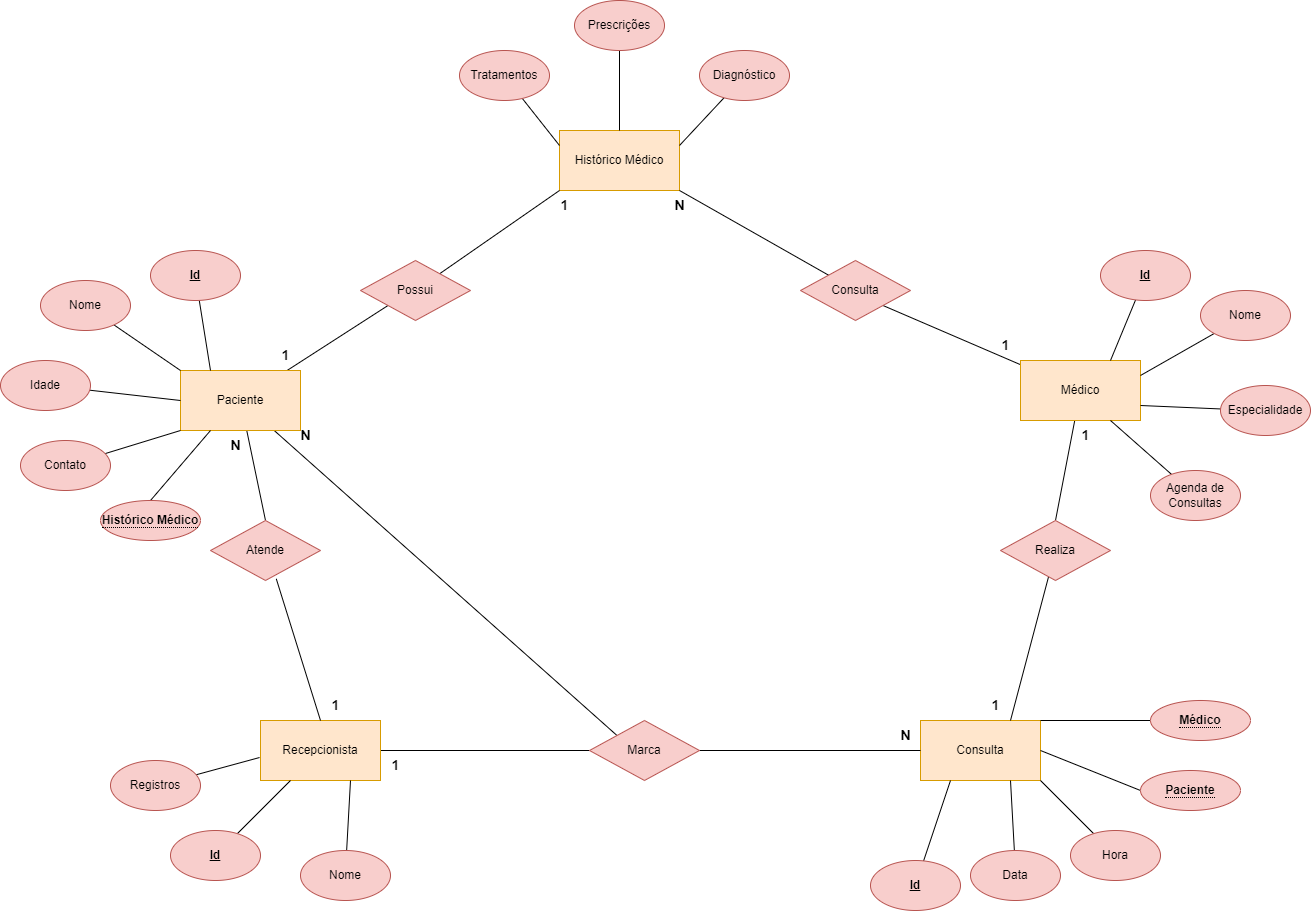

The diagram above was exported from draw.io. Its source (the exported page's mxGraphModel, read from the mxfile embedded in the PNG):
<mxGraphModel dx="2049" dy="2332" grid="1" gridSize="10" guides="1" tooltips="1" connect="1" arrows="1" fold="1" page="1" pageScale="1" pageWidth="827" pageHeight="1169" math="0" shadow="0">
  <root>
    <mxCell id="0" />
    <mxCell id="1" parent="0" />
    <mxCell id="iwgr3G-FmsRnE-EwCIVS-58" style="rounded=0;orthogonalLoop=1;jettySize=auto;html=1;entryX=0.5;entryY=0;entryDx=0;entryDy=0;endArrow=none;endFill=0;fontStyle=0" edge="1" parent="1" source="iwgr3G-FmsRnE-EwCIVS-1" target="iwgr3G-FmsRnE-EwCIVS-56">
      <mxGeometry relative="1" as="geometry" />
    </mxCell>
    <mxCell id="iwgr3G-FmsRnE-EwCIVS-64" style="rounded=0;orthogonalLoop=1;jettySize=auto;html=1;entryX=0;entryY=0;entryDx=0;entryDy=0;endArrow=none;endFill=0;fontStyle=0" edge="1" parent="1" source="iwgr3G-FmsRnE-EwCIVS-1" target="iwgr3G-FmsRnE-EwCIVS-57">
      <mxGeometry relative="1" as="geometry" />
    </mxCell>
    <mxCell id="iwgr3G-FmsRnE-EwCIVS-66" style="rounded=0;orthogonalLoop=1;jettySize=auto;html=1;entryX=0;entryY=1;entryDx=0;entryDy=0;endArrow=none;endFill=0;fontStyle=0" edge="1" parent="1" source="iwgr3G-FmsRnE-EwCIVS-1" target="iwgr3G-FmsRnE-EwCIVS-55">
      <mxGeometry relative="1" as="geometry" />
    </mxCell>
    <mxCell id="iwgr3G-FmsRnE-EwCIVS-1" value="Paciente" style="rounded=0;whiteSpace=wrap;html=1;fontStyle=0;fillColor=#ffe6cc;strokeColor=#d79b00;" vertex="1" parent="1">
      <mxGeometry x="380" y="-690" width="120" height="60" as="geometry" />
    </mxCell>
    <mxCell id="iwgr3G-FmsRnE-EwCIVS-2" value="Consulta" style="rounded=0;whiteSpace=wrap;html=1;fontStyle=0;fillColor=#ffe6cc;strokeColor=#d79b00;" vertex="1" parent="1">
      <mxGeometry x="1120" y="-340" width="120" height="60" as="geometry" />
    </mxCell>
    <mxCell id="iwgr3G-FmsRnE-EwCIVS-3" value="Histórico Médico" style="rounded=0;whiteSpace=wrap;html=1;fontStyle=0;fillColor=#ffe6cc;strokeColor=#d79b00;" vertex="1" parent="1">
      <mxGeometry x="759" y="-930" width="120" height="60" as="geometry" />
    </mxCell>
    <mxCell id="iwgr3G-FmsRnE-EwCIVS-62" style="rounded=0;orthogonalLoop=1;jettySize=auto;html=1;entryX=0.5;entryY=0;entryDx=0;entryDy=0;endArrow=none;endFill=0;fontStyle=0" edge="1" parent="1" source="iwgr3G-FmsRnE-EwCIVS-4" target="iwgr3G-FmsRnE-EwCIVS-53">
      <mxGeometry relative="1" as="geometry" />
    </mxCell>
    <mxCell id="iwgr3G-FmsRnE-EwCIVS-68" style="rounded=0;orthogonalLoop=1;jettySize=auto;html=1;entryX=1;entryY=1;entryDx=0;entryDy=0;endArrow=none;endFill=0;fontStyle=0" edge="1" parent="1" source="iwgr3G-FmsRnE-EwCIVS-4" target="iwgr3G-FmsRnE-EwCIVS-54">
      <mxGeometry relative="1" as="geometry" />
    </mxCell>
    <mxCell id="iwgr3G-FmsRnE-EwCIVS-4" value="Médico" style="rounded=0;whiteSpace=wrap;html=1;fontStyle=0;fillColor=#ffe6cc;strokeColor=#d79b00;" vertex="1" parent="1">
      <mxGeometry x="1220" y="-700" width="120" height="60" as="geometry" />
    </mxCell>
    <mxCell id="iwgr3G-FmsRnE-EwCIVS-36" style="rounded=0;orthogonalLoop=1;jettySize=auto;html=1;entryX=0.25;entryY=0;entryDx=0;entryDy=0;endArrow=none;endFill=0;fontStyle=0" edge="1" parent="1" source="iwgr3G-FmsRnE-EwCIVS-5" target="iwgr3G-FmsRnE-EwCIVS-1">
      <mxGeometry relative="1" as="geometry" />
    </mxCell>
    <mxCell id="iwgr3G-FmsRnE-EwCIVS-5" value="Id" style="ellipse;whiteSpace=wrap;html=1;fontStyle=5;fillColor=#f8cecc;strokeColor=#b85450;" vertex="1" parent="1">
      <mxGeometry x="350" y="-810" width="90" height="50" as="geometry" />
    </mxCell>
    <mxCell id="iwgr3G-FmsRnE-EwCIVS-35" style="rounded=0;orthogonalLoop=1;jettySize=auto;html=1;entryX=0;entryY=0;entryDx=0;entryDy=0;endArrow=none;endFill=0;fontStyle=0" edge="1" parent="1" source="iwgr3G-FmsRnE-EwCIVS-6" target="iwgr3G-FmsRnE-EwCIVS-1">
      <mxGeometry relative="1" as="geometry" />
    </mxCell>
    <mxCell id="iwgr3G-FmsRnE-EwCIVS-6" value="Nome" style="ellipse;whiteSpace=wrap;html=1;fontStyle=0;fillColor=#f8cecc;strokeColor=#b85450;" vertex="1" parent="1">
      <mxGeometry x="240" y="-780" width="90" height="50" as="geometry" />
    </mxCell>
    <mxCell id="iwgr3G-FmsRnE-EwCIVS-34" style="rounded=0;orthogonalLoop=1;jettySize=auto;html=1;entryX=0;entryY=0.5;entryDx=0;entryDy=0;endArrow=none;endFill=0;fontStyle=0" edge="1" parent="1" source="iwgr3G-FmsRnE-EwCIVS-7" target="iwgr3G-FmsRnE-EwCIVS-1">
      <mxGeometry relative="1" as="geometry" />
    </mxCell>
    <mxCell id="iwgr3G-FmsRnE-EwCIVS-7" value="Idade" style="ellipse;whiteSpace=wrap;html=1;fontStyle=0;fillColor=#f8cecc;strokeColor=#b85450;" vertex="1" parent="1">
      <mxGeometry x="200" y="-700" width="90" height="50" as="geometry" />
    </mxCell>
    <mxCell id="iwgr3G-FmsRnE-EwCIVS-33" style="rounded=0;orthogonalLoop=1;jettySize=auto;html=1;entryX=0;entryY=1;entryDx=0;entryDy=0;endArrow=none;endFill=0;fontStyle=0" edge="1" parent="1" source="iwgr3G-FmsRnE-EwCIVS-8" target="iwgr3G-FmsRnE-EwCIVS-1">
      <mxGeometry relative="1" as="geometry" />
    </mxCell>
    <mxCell id="iwgr3G-FmsRnE-EwCIVS-8" value="Contato" style="ellipse;whiteSpace=wrap;html=1;fontStyle=0;fillColor=#f8cecc;strokeColor=#b85450;" vertex="1" parent="1">
      <mxGeometry x="220" y="-620" width="90" height="50" as="geometry" />
    </mxCell>
    <mxCell id="iwgr3G-FmsRnE-EwCIVS-32" style="rounded=0;orthogonalLoop=1;jettySize=auto;html=1;entryX=0.25;entryY=1;entryDx=0;entryDy=0;endArrow=none;endFill=0;exitX=0.5;exitY=0;exitDx=0;exitDy=0;fontStyle=0" edge="1" parent="1" source="iwgr3G-FmsRnE-EwCIVS-81" target="iwgr3G-FmsRnE-EwCIVS-1">
      <mxGeometry relative="1" as="geometry">
        <mxPoint x="379.2979587359482" y="-578.7045105359139" as="sourcePoint" />
      </mxGeometry>
    </mxCell>
    <mxCell id="iwgr3G-FmsRnE-EwCIVS-42" style="rounded=0;orthogonalLoop=1;jettySize=auto;html=1;entryX=0.75;entryY=0;entryDx=0;entryDy=0;endArrow=none;endFill=0;fontStyle=0" edge="1" parent="1" source="iwgr3G-FmsRnE-EwCIVS-10" target="iwgr3G-FmsRnE-EwCIVS-4">
      <mxGeometry relative="1" as="geometry" />
    </mxCell>
    <mxCell id="iwgr3G-FmsRnE-EwCIVS-10" value="Id" style="ellipse;whiteSpace=wrap;html=1;fontStyle=5;fillColor=#f8cecc;strokeColor=#b85450;" vertex="1" parent="1">
      <mxGeometry x="1300" y="-810" width="90" height="50" as="geometry" />
    </mxCell>
    <mxCell id="iwgr3G-FmsRnE-EwCIVS-41" style="rounded=0;orthogonalLoop=1;jettySize=auto;html=1;entryX=1;entryY=0.25;entryDx=0;entryDy=0;endArrow=none;endFill=0;fontStyle=0" edge="1" parent="1" source="iwgr3G-FmsRnE-EwCIVS-11" target="iwgr3G-FmsRnE-EwCIVS-4">
      <mxGeometry relative="1" as="geometry" />
    </mxCell>
    <mxCell id="iwgr3G-FmsRnE-EwCIVS-11" value="Nome" style="ellipse;whiteSpace=wrap;html=1;fontStyle=0;fillColor=#f8cecc;strokeColor=#b85450;" vertex="1" parent="1">
      <mxGeometry x="1400" y="-770" width="90" height="50" as="geometry" />
    </mxCell>
    <mxCell id="iwgr3G-FmsRnE-EwCIVS-39" style="rounded=0;orthogonalLoop=1;jettySize=auto;html=1;entryX=1;entryY=0.75;entryDx=0;entryDy=0;endArrow=none;endFill=0;fontStyle=0" edge="1" parent="1" source="iwgr3G-FmsRnE-EwCIVS-12" target="iwgr3G-FmsRnE-EwCIVS-4">
      <mxGeometry relative="1" as="geometry" />
    </mxCell>
    <mxCell id="iwgr3G-FmsRnE-EwCIVS-12" value="Especialidade" style="ellipse;whiteSpace=wrap;html=1;fontStyle=0;fillColor=#f8cecc;strokeColor=#b85450;" vertex="1" parent="1">
      <mxGeometry x="1420" y="-675" width="90" height="50" as="geometry" />
    </mxCell>
    <mxCell id="iwgr3G-FmsRnE-EwCIVS-40" style="rounded=0;orthogonalLoop=1;jettySize=auto;html=1;entryX=0.75;entryY=1;entryDx=0;entryDy=0;endArrow=none;endFill=0;fontStyle=0" edge="1" parent="1" source="iwgr3G-FmsRnE-EwCIVS-13" target="iwgr3G-FmsRnE-EwCIVS-4">
      <mxGeometry relative="1" as="geometry" />
    </mxCell>
    <mxCell id="iwgr3G-FmsRnE-EwCIVS-13" value="Agenda de Consultas" style="ellipse;whiteSpace=wrap;html=1;fontStyle=0;fillColor=#f8cecc;strokeColor=#b85450;" vertex="1" parent="1">
      <mxGeometry x="1350" y="-590" width="90" height="50" as="geometry" />
    </mxCell>
    <mxCell id="iwgr3G-FmsRnE-EwCIVS-31" style="rounded=0;orthogonalLoop=1;jettySize=auto;html=1;entryX=0.25;entryY=1;entryDx=0;entryDy=0;endArrow=none;endFill=0;fontStyle=0" edge="1" parent="1" source="iwgr3G-FmsRnE-EwCIVS-14" target="iwgr3G-FmsRnE-EwCIVS-2">
      <mxGeometry relative="1" as="geometry" />
    </mxCell>
    <mxCell id="iwgr3G-FmsRnE-EwCIVS-14" value="Id" style="ellipse;whiteSpace=wrap;html=1;fontStyle=5;fillColor=#f8cecc;strokeColor=#b85450;" vertex="1" parent="1">
      <mxGeometry x="1070" y="-200" width="90" height="50" as="geometry" />
    </mxCell>
    <mxCell id="iwgr3G-FmsRnE-EwCIVS-29" style="rounded=0;orthogonalLoop=1;jettySize=auto;html=1;entryX=1;entryY=1;entryDx=0;entryDy=0;endArrow=none;endFill=0;fontStyle=0" edge="1" parent="1" source="iwgr3G-FmsRnE-EwCIVS-15" target="iwgr3G-FmsRnE-EwCIVS-2">
      <mxGeometry relative="1" as="geometry" />
    </mxCell>
    <mxCell id="iwgr3G-FmsRnE-EwCIVS-15" value="Hora" style="ellipse;whiteSpace=wrap;html=1;fontStyle=0;fillColor=#f8cecc;strokeColor=#b85450;" vertex="1" parent="1">
      <mxGeometry x="1270" y="-230" width="90" height="50" as="geometry" />
    </mxCell>
    <mxCell id="iwgr3G-FmsRnE-EwCIVS-30" style="rounded=0;orthogonalLoop=1;jettySize=auto;html=1;entryX=0.75;entryY=1;entryDx=0;entryDy=0;endArrow=none;endFill=0;fontStyle=0" edge="1" parent="1" source="iwgr3G-FmsRnE-EwCIVS-16" target="iwgr3G-FmsRnE-EwCIVS-2">
      <mxGeometry relative="1" as="geometry" />
    </mxCell>
    <mxCell id="iwgr3G-FmsRnE-EwCIVS-16" value="Data" style="ellipse;whiteSpace=wrap;html=1;fontStyle=0;fillColor=#f8cecc;strokeColor=#b85450;" vertex="1" parent="1">
      <mxGeometry x="1170" y="-210" width="90" height="50" as="geometry" />
    </mxCell>
    <mxCell id="iwgr3G-FmsRnE-EwCIVS-28" style="rounded=0;orthogonalLoop=1;jettySize=auto;html=1;entryX=1;entryY=0.5;entryDx=0;entryDy=0;endArrow=none;endFill=0;exitX=0;exitY=0.5;exitDx=0;exitDy=0;fontStyle=0" edge="1" parent="1" source="iwgr3G-FmsRnE-EwCIVS-85" target="iwgr3G-FmsRnE-EwCIVS-2">
      <mxGeometry relative="1" as="geometry">
        <mxPoint x="1327.1887477215055" y="-278.55497723191274" as="sourcePoint" />
      </mxGeometry>
    </mxCell>
    <mxCell id="iwgr3G-FmsRnE-EwCIVS-25" style="rounded=0;orthogonalLoop=1;jettySize=auto;html=1;entryX=1;entryY=0;entryDx=0;entryDy=0;endArrow=none;endFill=0;exitX=0;exitY=0.5;exitDx=0;exitDy=0;fontStyle=0" edge="1" parent="1" source="iwgr3G-FmsRnE-EwCIVS-83" target="iwgr3G-FmsRnE-EwCIVS-2">
      <mxGeometry relative="1" as="geometry">
        <mxPoint x="1330.0894830757384" y="-336.5758076113775" as="sourcePoint" />
      </mxGeometry>
    </mxCell>
    <mxCell id="iwgr3G-FmsRnE-EwCIVS-23" style="rounded=0;orthogonalLoop=1;jettySize=auto;html=1;entryX=0.5;entryY=0;entryDx=0;entryDy=0;endArrow=none;endFill=0;fontStyle=0" edge="1" parent="1" source="iwgr3G-FmsRnE-EwCIVS-19" target="iwgr3G-FmsRnE-EwCIVS-3">
      <mxGeometry relative="1" as="geometry" />
    </mxCell>
    <mxCell id="iwgr3G-FmsRnE-EwCIVS-19" value="Prescrições" style="ellipse;whiteSpace=wrap;html=1;fontStyle=0;fillColor=#f8cecc;strokeColor=#b85450;" vertex="1" parent="1">
      <mxGeometry x="774" y="-1060" width="90" height="50" as="geometry" />
    </mxCell>
    <mxCell id="iwgr3G-FmsRnE-EwCIVS-24" style="rounded=0;orthogonalLoop=1;jettySize=auto;html=1;entryX=1;entryY=0.25;entryDx=0;entryDy=0;endArrow=none;endFill=0;fontStyle=0" edge="1" parent="1" source="iwgr3G-FmsRnE-EwCIVS-20" target="iwgr3G-FmsRnE-EwCIVS-3">
      <mxGeometry relative="1" as="geometry" />
    </mxCell>
    <mxCell id="iwgr3G-FmsRnE-EwCIVS-20" value="Diagnóstico" style="ellipse;whiteSpace=wrap;html=1;fontStyle=0;fillColor=#f8cecc;strokeColor=#b85450;" vertex="1" parent="1">
      <mxGeometry x="899" y="-1010" width="90" height="50" as="geometry" />
    </mxCell>
    <mxCell id="iwgr3G-FmsRnE-EwCIVS-22" style="rounded=0;orthogonalLoop=1;jettySize=auto;html=1;entryX=0;entryY=0.25;entryDx=0;entryDy=0;endArrow=none;endFill=0;fontStyle=0" edge="1" parent="1" source="iwgr3G-FmsRnE-EwCIVS-21" target="iwgr3G-FmsRnE-EwCIVS-3">
      <mxGeometry relative="1" as="geometry" />
    </mxCell>
    <mxCell id="iwgr3G-FmsRnE-EwCIVS-21" value="Tratamentos" style="ellipse;whiteSpace=wrap;html=1;fontStyle=0;fillColor=#f8cecc;strokeColor=#b85450;" vertex="1" parent="1">
      <mxGeometry x="659" y="-1010" width="90" height="50" as="geometry" />
    </mxCell>
    <mxCell id="iwgr3G-FmsRnE-EwCIVS-60" style="rounded=0;orthogonalLoop=1;jettySize=auto;html=1;entryX=0;entryY=0.5;entryDx=0;entryDy=0;endArrow=none;endFill=0;fontStyle=0" edge="1" parent="1" source="iwgr3G-FmsRnE-EwCIVS-44" target="iwgr3G-FmsRnE-EwCIVS-57">
      <mxGeometry relative="1" as="geometry" />
    </mxCell>
    <mxCell id="iwgr3G-FmsRnE-EwCIVS-44" value="Recepcionista" style="rounded=0;whiteSpace=wrap;html=1;fontStyle=0;fillColor=#ffe6cc;strokeColor=#d79b00;" vertex="1" parent="1">
      <mxGeometry x="460" y="-340" width="120" height="60" as="geometry" />
    </mxCell>
    <mxCell id="iwgr3G-FmsRnE-EwCIVS-45" style="rounded=0;orthogonalLoop=1;jettySize=auto;html=1;entryX=0.75;entryY=1;entryDx=0;entryDy=0;endArrow=none;endFill=0;fontStyle=0" edge="1" parent="1" source="iwgr3G-FmsRnE-EwCIVS-46" target="iwgr3G-FmsRnE-EwCIVS-44">
      <mxGeometry relative="1" as="geometry" />
    </mxCell>
    <mxCell id="iwgr3G-FmsRnE-EwCIVS-46" value="Nome" style="ellipse;whiteSpace=wrap;html=1;fontStyle=0;fillColor=#f8cecc;strokeColor=#b85450;" vertex="1" parent="1">
      <mxGeometry x="500" y="-210" width="90" height="50" as="geometry" />
    </mxCell>
    <mxCell id="iwgr3G-FmsRnE-EwCIVS-47" style="rounded=0;orthogonalLoop=1;jettySize=auto;html=1;entryX=0.25;entryY=1;entryDx=0;entryDy=0;endArrow=none;endFill=0;fontStyle=0" edge="1" parent="1" source="iwgr3G-FmsRnE-EwCIVS-48" target="iwgr3G-FmsRnE-EwCIVS-44">
      <mxGeometry relative="1" as="geometry" />
    </mxCell>
    <mxCell id="iwgr3G-FmsRnE-EwCIVS-48" value="Id" style="ellipse;whiteSpace=wrap;html=1;fontStyle=5;fillColor=#f8cecc;strokeColor=#b85450;" vertex="1" parent="1">
      <mxGeometry x="370" y="-230" width="90" height="50" as="geometry" />
    </mxCell>
    <mxCell id="iwgr3G-FmsRnE-EwCIVS-49" style="rounded=0;orthogonalLoop=1;jettySize=auto;html=1;entryX=-0.008;entryY=0.617;entryDx=0;entryDy=0;endArrow=none;endFill=0;entryPerimeter=0;fontStyle=0" edge="1" parent="1" source="iwgr3G-FmsRnE-EwCIVS-50" target="iwgr3G-FmsRnE-EwCIVS-44">
      <mxGeometry relative="1" as="geometry" />
    </mxCell>
    <mxCell id="iwgr3G-FmsRnE-EwCIVS-50" value="Registros" style="ellipse;whiteSpace=wrap;html=1;fontStyle=0;fillColor=#f8cecc;strokeColor=#b85450;" vertex="1" parent="1">
      <mxGeometry x="310" y="-300" width="90" height="50" as="geometry" />
    </mxCell>
    <mxCell id="iwgr3G-FmsRnE-EwCIVS-63" style="rounded=0;orthogonalLoop=1;jettySize=auto;html=1;entryX=0.75;entryY=0;entryDx=0;entryDy=0;endArrow=none;endFill=0;fontStyle=0" edge="1" parent="1" source="iwgr3G-FmsRnE-EwCIVS-53" target="iwgr3G-FmsRnE-EwCIVS-2">
      <mxGeometry relative="1" as="geometry" />
    </mxCell>
    <mxCell id="iwgr3G-FmsRnE-EwCIVS-53" value="Realiza" style="rhombus;whiteSpace=wrap;html=1;fontStyle=0;fillColor=#f8cecc;strokeColor=#b85450;" vertex="1" parent="1">
      <mxGeometry x="1200" y="-540" width="110" height="60" as="geometry" />
    </mxCell>
    <mxCell id="iwgr3G-FmsRnE-EwCIVS-69" style="rounded=0;orthogonalLoop=1;jettySize=auto;html=1;entryX=1;entryY=1;entryDx=0;entryDy=0;endArrow=none;endFill=0;fontStyle=0" edge="1" parent="1" source="iwgr3G-FmsRnE-EwCIVS-54" target="iwgr3G-FmsRnE-EwCIVS-3">
      <mxGeometry relative="1" as="geometry" />
    </mxCell>
    <mxCell id="iwgr3G-FmsRnE-EwCIVS-54" value="Consulta" style="rhombus;whiteSpace=wrap;html=1;fontStyle=0;fillColor=#f8cecc;strokeColor=#b85450;" vertex="1" parent="1">
      <mxGeometry x="1000" y="-800" width="110" height="60" as="geometry" />
    </mxCell>
    <mxCell id="iwgr3G-FmsRnE-EwCIVS-67" style="rounded=0;orthogonalLoop=1;jettySize=auto;html=1;entryX=0;entryY=1;entryDx=0;entryDy=0;endArrow=none;endFill=0;fontStyle=0" edge="1" parent="1" source="iwgr3G-FmsRnE-EwCIVS-55" target="iwgr3G-FmsRnE-EwCIVS-3">
      <mxGeometry relative="1" as="geometry" />
    </mxCell>
    <mxCell id="iwgr3G-FmsRnE-EwCIVS-55" value="Possui" style="rhombus;whiteSpace=wrap;html=1;fontStyle=0;fillColor=#f8cecc;strokeColor=#b85450;" vertex="1" parent="1">
      <mxGeometry x="560" y="-800" width="110" height="60" as="geometry" />
    </mxCell>
    <mxCell id="iwgr3G-FmsRnE-EwCIVS-59" style="rounded=0;orthogonalLoop=1;jettySize=auto;html=1;entryX=0.5;entryY=0;entryDx=0;entryDy=0;endArrow=none;endFill=0;exitX=0.598;exitY=0.972;exitDx=0;exitDy=0;exitPerimeter=0;fontStyle=0" edge="1" parent="1" source="iwgr3G-FmsRnE-EwCIVS-56" target="iwgr3G-FmsRnE-EwCIVS-44">
      <mxGeometry relative="1" as="geometry" />
    </mxCell>
    <mxCell id="iwgr3G-FmsRnE-EwCIVS-56" value="Atende" style="rhombus;whiteSpace=wrap;html=1;fontStyle=0;fillColor=#f8cecc;strokeColor=#b85450;" vertex="1" parent="1">
      <mxGeometry x="410" y="-540" width="110" height="60" as="geometry" />
    </mxCell>
    <mxCell id="iwgr3G-FmsRnE-EwCIVS-61" style="rounded=0;orthogonalLoop=1;jettySize=auto;html=1;entryX=0;entryY=0.5;entryDx=0;entryDy=0;endArrow=none;endFill=0;fontStyle=0" edge="1" parent="1" source="iwgr3G-FmsRnE-EwCIVS-57" target="iwgr3G-FmsRnE-EwCIVS-2">
      <mxGeometry relative="1" as="geometry" />
    </mxCell>
    <mxCell id="iwgr3G-FmsRnE-EwCIVS-57" value="Marca" style="rhombus;whiteSpace=wrap;html=1;fontStyle=0;fillColor=#f8cecc;strokeColor=#b85450;" vertex="1" parent="1">
      <mxGeometry x="789" y="-340" width="110" height="60" as="geometry" />
    </mxCell>
    <mxCell id="iwgr3G-FmsRnE-EwCIVS-70" value="1" style="text;html=1;align=center;verticalAlign=middle;resizable=0;points=[];autosize=1;strokeColor=none;fillColor=none;fontStyle=1;fontSize=14;" vertex="1" parent="1">
      <mxGeometry x="1190" y="-730" width="30" height="30" as="geometry" />
    </mxCell>
    <mxCell id="iwgr3G-FmsRnE-EwCIVS-72" value="N" style="text;html=1;align=center;verticalAlign=middle;resizable=0;points=[];autosize=1;strokeColor=none;fillColor=none;fontStyle=1;fontSize=14;" vertex="1" parent="1">
      <mxGeometry x="864" y="-870" width="30" height="30" as="geometry" />
    </mxCell>
    <mxCell id="iwgr3G-FmsRnE-EwCIVS-73" value="1" style="text;html=1;align=center;verticalAlign=middle;resizable=0;points=[];autosize=1;strokeColor=none;fillColor=none;fontStyle=1;fontSize=14;" vertex="1" parent="1">
      <mxGeometry x="749" y="-870" width="30" height="30" as="geometry" />
    </mxCell>
    <mxCell id="iwgr3G-FmsRnE-EwCIVS-74" value="1" style="text;html=1;align=center;verticalAlign=middle;resizable=0;points=[];autosize=1;strokeColor=none;fillColor=none;fontStyle=1;fontSize=14;" vertex="1" parent="1">
      <mxGeometry x="470" y="-720" width="30" height="30" as="geometry" />
    </mxCell>
    <mxCell id="iwgr3G-FmsRnE-EwCIVS-75" value="N" style="text;html=1;align=center;verticalAlign=middle;resizable=0;points=[];autosize=1;strokeColor=none;fillColor=none;fontStyle=1;fontSize=14;" vertex="1" parent="1">
      <mxGeometry x="420" y="-630" width="30" height="30" as="geometry" />
    </mxCell>
    <mxCell id="iwgr3G-FmsRnE-EwCIVS-76" value="1" style="text;html=1;align=center;verticalAlign=middle;resizable=0;points=[];autosize=1;strokeColor=none;fillColor=none;fontStyle=1;fontSize=14;" vertex="1" parent="1">
      <mxGeometry x="520" y="-370" width="30" height="30" as="geometry" />
    </mxCell>
    <mxCell id="iwgr3G-FmsRnE-EwCIVS-77" value="1" style="text;html=1;align=center;verticalAlign=middle;resizable=0;points=[];autosize=1;strokeColor=none;fillColor=none;fontStyle=1;fontSize=14;" vertex="1" parent="1">
      <mxGeometry x="1270" y="-640" width="30" height="30" as="geometry" />
    </mxCell>
    <mxCell id="iwgr3G-FmsRnE-EwCIVS-79" value="N" style="text;html=1;align=center;verticalAlign=middle;resizable=0;points=[];autosize=1;strokeColor=none;fillColor=none;fontStyle=1;fontSize=14;" vertex="1" parent="1">
      <mxGeometry x="490" y="-640" width="30" height="30" as="geometry" />
    </mxCell>
    <mxCell id="iwgr3G-FmsRnE-EwCIVS-80" value="1" style="text;html=1;align=center;verticalAlign=middle;resizable=0;points=[];autosize=1;strokeColor=none;fillColor=none;fontStyle=1;fontSize=14;" vertex="1" parent="1">
      <mxGeometry x="1180" y="-370" width="30" height="30" as="geometry" />
    </mxCell>
    <mxCell id="iwgr3G-FmsRnE-EwCIVS-81" value="&lt;span style=&quot;border-bottom: 1px dotted&quot;&gt;Histórico Médico&lt;/span&gt;" style="ellipse;whiteSpace=wrap;html=1;align=center;fontStyle=1;fillColor=#f8cecc;strokeColor=#b85450;" vertex="1" parent="1">
      <mxGeometry x="300" y="-560" width="100" height="40" as="geometry" />
    </mxCell>
    <mxCell id="iwgr3G-FmsRnE-EwCIVS-83" value="&lt;span style=&quot;border-bottom: 1px dotted&quot;&gt;Médico&lt;/span&gt;" style="ellipse;whiteSpace=wrap;html=1;align=center;fontStyle=1;fillColor=#f8cecc;strokeColor=#b85450;" vertex="1" parent="1">
      <mxGeometry x="1350" y="-360" width="100" height="40" as="geometry" />
    </mxCell>
    <mxCell id="iwgr3G-FmsRnE-EwCIVS-85" value="&lt;span style=&quot;border-bottom: 1px dotted&quot;&gt;Paciente&lt;/span&gt;" style="ellipse;whiteSpace=wrap;html=1;align=center;fontStyle=1;fillColor=#f8cecc;strokeColor=#b85450;" vertex="1" parent="1">
      <mxGeometry x="1340" y="-290" width="100" height="40" as="geometry" />
    </mxCell>
    <mxCell id="iwgr3G-FmsRnE-EwCIVS-86" value="1" style="text;html=1;align=center;verticalAlign=middle;resizable=0;points=[];autosize=1;strokeColor=none;fillColor=none;fontStyle=1;fontSize=14;" vertex="1" parent="1">
      <mxGeometry x="580" y="-310" width="30" height="30" as="geometry" />
    </mxCell>
    <mxCell id="iwgr3G-FmsRnE-EwCIVS-87" value="N" style="text;html=1;align=center;verticalAlign=middle;resizable=0;points=[];autosize=1;strokeColor=none;fillColor=none;fontStyle=1;fontSize=14;" vertex="1" parent="1">
      <mxGeometry x="1090" y="-340" width="30" height="30" as="geometry" />
    </mxCell>
  </root>
</mxGraphModel>